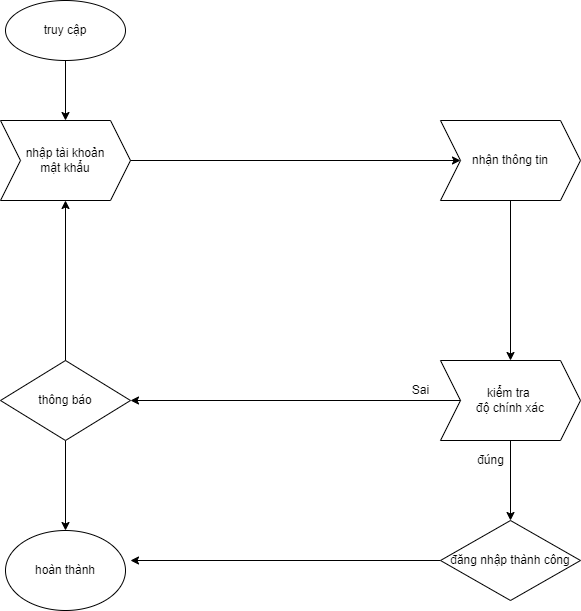

The diagram above was exported from draw.io. Its source (the exported page's mxGraphModel, read from the mxfile embedded in the PNG):
<mxGraphModel dx="1422" dy="794" grid="1" gridSize="10" guides="1" tooltips="1" connect="1" arrows="1" fold="1" page="1" pageScale="1" pageWidth="850" pageHeight="1100" math="0" shadow="0">
  <root>
    <mxCell id="0" />
    <mxCell id="1" parent="0" />
    <mxCell id="t85pPMp__F2nQZpKiSTT-2" value="truy cập" style="ellipse;whiteSpace=wrap;html=1;" vertex="1" parent="1">
      <mxGeometry x="105" y="110" width="120" height="60" as="geometry" />
    </mxCell>
    <mxCell id="t85pPMp__F2nQZpKiSTT-4" value="" style="endArrow=classic;html=1;rounded=0;exitX=0.5;exitY=1;exitDx=0;exitDy=0;entryX=0.5;entryY=0;entryDx=0;entryDy=0;" edge="1" parent="1" source="t85pPMp__F2nQZpKiSTT-2" target="t85pPMp__F2nQZpKiSTT-5">
      <mxGeometry width="50" height="50" relative="1" as="geometry">
        <mxPoint x="140" y="220" as="sourcePoint" />
        <mxPoint x="170" y="230" as="targetPoint" />
      </mxGeometry>
    </mxCell>
    <mxCell id="t85pPMp__F2nQZpKiSTT-5" value="nhập tài khoản&lt;br&gt;mật khẩu" style="shape=step;perimeter=stepPerimeter;whiteSpace=wrap;html=1;fixedSize=1;" vertex="1" parent="1">
      <mxGeometry x="100" y="230" width="130" height="80" as="geometry" />
    </mxCell>
    <mxCell id="t85pPMp__F2nQZpKiSTT-6" value="" style="endArrow=classic;html=1;rounded=0;exitX=1;exitY=0.5;exitDx=0;exitDy=0;" edge="1" parent="1" source="t85pPMp__F2nQZpKiSTT-5">
      <mxGeometry width="50" height="50" relative="1" as="geometry">
        <mxPoint x="260" y="290" as="sourcePoint" />
        <mxPoint x="560" y="270" as="targetPoint" />
      </mxGeometry>
    </mxCell>
    <mxCell id="t85pPMp__F2nQZpKiSTT-26" style="edgeStyle=orthogonalEdgeStyle;rounded=0;orthogonalLoop=1;jettySize=auto;html=1;entryX=0.5;entryY=0;entryDx=0;entryDy=0;" edge="1" parent="1" source="t85pPMp__F2nQZpKiSTT-8" target="t85pPMp__F2nQZpKiSTT-15">
      <mxGeometry relative="1" as="geometry">
        <mxPoint x="610" y="440" as="targetPoint" />
      </mxGeometry>
    </mxCell>
    <mxCell id="t85pPMp__F2nQZpKiSTT-8" value="nhận thông tin" style="shape=step;perimeter=stepPerimeter;whiteSpace=wrap;html=1;fixedSize=1;" vertex="1" parent="1">
      <mxGeometry x="540" y="230" width="140" height="80" as="geometry" />
    </mxCell>
    <mxCell id="t85pPMp__F2nQZpKiSTT-12" style="edgeStyle=orthogonalEdgeStyle;rounded=0;orthogonalLoop=1;jettySize=auto;html=1;entryX=0.5;entryY=0;entryDx=0;entryDy=0;" edge="1" parent="1" source="t85pPMp__F2nQZpKiSTT-9" target="t85pPMp__F2nQZpKiSTT-11">
      <mxGeometry relative="1" as="geometry" />
    </mxCell>
    <mxCell id="t85pPMp__F2nQZpKiSTT-9" value="thông báo" style="rhombus;whiteSpace=wrap;html=1;" vertex="1" parent="1">
      <mxGeometry x="100" y="470" width="130" height="80" as="geometry" />
    </mxCell>
    <mxCell id="t85pPMp__F2nQZpKiSTT-11" value="hoàn thành" style="ellipse;whiteSpace=wrap;html=1;" vertex="1" parent="1">
      <mxGeometry x="105" y="640" width="120" height="80" as="geometry" />
    </mxCell>
    <mxCell id="t85pPMp__F2nQZpKiSTT-13" value="" style="endArrow=classic;html=1;rounded=0;entryX=0.5;entryY=1;entryDx=0;entryDy=0;exitX=0.5;exitY=0;exitDx=0;exitDy=0;" edge="1" parent="1" source="t85pPMp__F2nQZpKiSTT-9" target="t85pPMp__F2nQZpKiSTT-5">
      <mxGeometry width="50" height="50" relative="1" as="geometry">
        <mxPoint x="130" y="410" as="sourcePoint" />
        <mxPoint x="180" y="360" as="targetPoint" />
      </mxGeometry>
    </mxCell>
    <mxCell id="t85pPMp__F2nQZpKiSTT-15" value="kiểm tra&amp;nbsp;&lt;br&gt;độ chính xác" style="shape=step;perimeter=stepPerimeter;whiteSpace=wrap;html=1;fixedSize=1;" vertex="1" parent="1">
      <mxGeometry x="540" y="470" width="140" height="80" as="geometry" />
    </mxCell>
    <mxCell id="t85pPMp__F2nQZpKiSTT-25" style="edgeStyle=orthogonalEdgeStyle;rounded=0;orthogonalLoop=1;jettySize=auto;html=1;" edge="1" parent="1" source="t85pPMp__F2nQZpKiSTT-16">
      <mxGeometry relative="1" as="geometry">
        <mxPoint x="230" y="670" as="targetPoint" />
      </mxGeometry>
    </mxCell>
    <mxCell id="t85pPMp__F2nQZpKiSTT-16" value="đăng nhập thành công" style="rhombus;whiteSpace=wrap;html=1;" vertex="1" parent="1">
      <mxGeometry x="540" y="630" width="140" height="80" as="geometry" />
    </mxCell>
    <mxCell id="t85pPMp__F2nQZpKiSTT-17" value="" style="endArrow=classic;html=1;rounded=0;entryX=1;entryY=0.5;entryDx=0;entryDy=0;exitX=0;exitY=0.5;exitDx=0;exitDy=0;" edge="1" parent="1" source="t85pPMp__F2nQZpKiSTT-15" target="t85pPMp__F2nQZpKiSTT-9">
      <mxGeometry width="50" height="50" relative="1" as="geometry">
        <mxPoint x="420" y="570" as="sourcePoint" />
        <mxPoint x="470" y="520" as="targetPoint" />
      </mxGeometry>
    </mxCell>
    <mxCell id="t85pPMp__F2nQZpKiSTT-18" value="" style="endArrow=classic;html=1;rounded=0;exitX=0.5;exitY=1;exitDx=0;exitDy=0;entryX=0.5;entryY=0;entryDx=0;entryDy=0;" edge="1" parent="1" source="t85pPMp__F2nQZpKiSTT-15" target="t85pPMp__F2nQZpKiSTT-16">
      <mxGeometry width="50" height="50" relative="1" as="geometry">
        <mxPoint x="580" y="620" as="sourcePoint" />
        <mxPoint x="604" y="630" as="targetPoint" />
      </mxGeometry>
    </mxCell>
    <mxCell id="t85pPMp__F2nQZpKiSTT-22" value="Sai" style="text;html=1;align=center;verticalAlign=middle;resizable=0;points=[];autosize=1;strokeColor=none;fillColor=none;" vertex="1" parent="1">
      <mxGeometry x="505" y="490" width="30" height="20" as="geometry" />
    </mxCell>
    <mxCell id="t85pPMp__F2nQZpKiSTT-23" value="đúng" style="text;html=1;align=center;verticalAlign=middle;resizable=0;points=[];autosize=1;strokeColor=none;fillColor=none;" vertex="1" parent="1">
      <mxGeometry x="570" y="560" width="40" height="20" as="geometry" />
    </mxCell>
  </root>
</mxGraphModel>